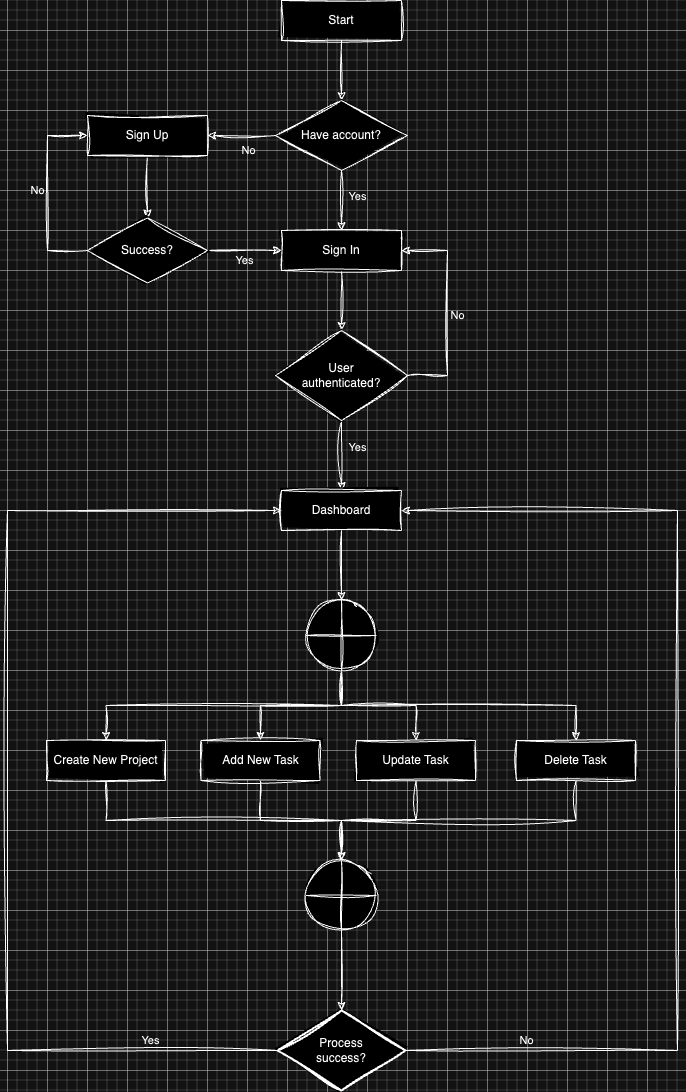

The diagram above was exported from draw.io. Its source (the exported page's mxGraphModel, read from the mxfile embedded in the PNG):
<mxGraphModel dx="734" dy="450" grid="1" gridSize="10" guides="1" tooltips="1" connect="1" arrows="1" fold="1" page="1" pageScale="1" pageWidth="827" pageHeight="1169" background="none" math="0" shadow="0">
  <root>
    <mxCell id="WIyWlLk6GJQsqaUBKTNV-0" />
    <mxCell id="WIyWlLk6GJQsqaUBKTNV-1" parent="WIyWlLk6GJQsqaUBKTNV-0" />
    <mxCell id="omhJDGEH3jwcNUUcZutQ-2" value="" style="edgeStyle=orthogonalEdgeStyle;rounded=0;orthogonalLoop=1;jettySize=auto;html=1;sketch=1;curveFitting=1;jiggle=2;labelBackgroundColor=none;fontColor=default;" edge="1" parent="WIyWlLk6GJQsqaUBKTNV-1" source="omhJDGEH3jwcNUUcZutQ-0" target="omhJDGEH3jwcNUUcZutQ-1">
      <mxGeometry relative="1" as="geometry" />
    </mxCell>
    <mxCell id="omhJDGEH3jwcNUUcZutQ-8" value="" style="edgeStyle=orthogonalEdgeStyle;rounded=0;orthogonalLoop=1;jettySize=auto;html=1;sketch=1;curveFitting=1;jiggle=2;labelBackgroundColor=none;fontColor=default;" edge="1" parent="WIyWlLk6GJQsqaUBKTNV-1" source="omhJDGEH3jwcNUUcZutQ-7" target="omhJDGEH3jwcNUUcZutQ-0">
      <mxGeometry relative="1" as="geometry" />
    </mxCell>
    <mxCell id="omhJDGEH3jwcNUUcZutQ-51" value="Yes" style="edgeLabel;html=1;align=center;verticalAlign=middle;resizable=0;points=[];rounded=0;sketch=1;curveFitting=1;jiggle=2;labelBackgroundColor=none;" vertex="1" connectable="0" parent="omhJDGEH3jwcNUUcZutQ-8">
      <mxGeometry x="-0.149" y="2" relative="1" as="geometry">
        <mxPoint x="14" as="offset" />
      </mxGeometry>
    </mxCell>
    <mxCell id="omhJDGEH3jwcNUUcZutQ-0" value="Sign In" style="rounded=0;whiteSpace=wrap;html=1;sketch=1;curveFitting=1;jiggle=2;labelBackgroundColor=none;" vertex="1" parent="WIyWlLk6GJQsqaUBKTNV-1">
      <mxGeometry x="354" y="240" width="120" height="40" as="geometry" />
    </mxCell>
    <mxCell id="omhJDGEH3jwcNUUcZutQ-4" value="" style="edgeStyle=orthogonalEdgeStyle;rounded=0;orthogonalLoop=1;jettySize=auto;html=1;sketch=1;curveFitting=1;jiggle=2;labelBackgroundColor=none;fontColor=default;" edge="1" parent="WIyWlLk6GJQsqaUBKTNV-1" source="omhJDGEH3jwcNUUcZutQ-1" target="omhJDGEH3jwcNUUcZutQ-3">
      <mxGeometry relative="1" as="geometry" />
    </mxCell>
    <mxCell id="omhJDGEH3jwcNUUcZutQ-53" value="Yes" style="edgeLabel;html=1;align=center;verticalAlign=middle;resizable=0;points=[];rounded=0;sketch=1;curveFitting=1;jiggle=2;labelBackgroundColor=none;" vertex="1" connectable="0" parent="omhJDGEH3jwcNUUcZutQ-4">
      <mxGeometry x="-0.2202" y="3" relative="1" as="geometry">
        <mxPoint x="13" as="offset" />
      </mxGeometry>
    </mxCell>
    <mxCell id="omhJDGEH3jwcNUUcZutQ-62" style="edgeStyle=orthogonalEdgeStyle;rounded=0;orthogonalLoop=1;jettySize=auto;html=1;exitX=1;exitY=0.5;exitDx=0;exitDy=0;entryX=1;entryY=0.5;entryDx=0;entryDy=0;sketch=1;curveFitting=1;jiggle=2;labelBackgroundColor=none;fontColor=default;" edge="1" parent="WIyWlLk6GJQsqaUBKTNV-1" source="omhJDGEH3jwcNUUcZutQ-1" target="omhJDGEH3jwcNUUcZutQ-0">
      <mxGeometry relative="1" as="geometry">
        <Array as="points">
          <mxPoint x="520" y="385" />
          <mxPoint x="520" y="260" />
        </Array>
      </mxGeometry>
    </mxCell>
    <mxCell id="omhJDGEH3jwcNUUcZutQ-63" value="No" style="edgeLabel;html=1;align=center;verticalAlign=middle;resizable=0;points=[];rounded=0;sketch=1;curveFitting=1;jiggle=2;labelBackgroundColor=none;" vertex="1" connectable="0" parent="omhJDGEH3jwcNUUcZutQ-62">
      <mxGeometry x="-0.0448" y="-1" relative="1" as="geometry">
        <mxPoint x="9" as="offset" />
      </mxGeometry>
    </mxCell>
    <mxCell id="omhJDGEH3jwcNUUcZutQ-1" value="User&lt;br&gt;authenticated?" style="rhombus;whiteSpace=wrap;html=1;rounded=0;sketch=1;curveFitting=1;jiggle=2;labelBackgroundColor=none;" vertex="1" parent="WIyWlLk6GJQsqaUBKTNV-1">
      <mxGeometry x="348" y="340" width="132" height="90" as="geometry" />
    </mxCell>
    <mxCell id="omhJDGEH3jwcNUUcZutQ-25" value="" style="edgeStyle=orthogonalEdgeStyle;rounded=0;orthogonalLoop=1;jettySize=auto;html=1;sketch=1;curveFitting=1;jiggle=2;labelBackgroundColor=none;fontColor=default;" edge="1" parent="WIyWlLk6GJQsqaUBKTNV-1" source="omhJDGEH3jwcNUUcZutQ-3" target="omhJDGEH3jwcNUUcZutQ-24">
      <mxGeometry relative="1" as="geometry" />
    </mxCell>
    <mxCell id="omhJDGEH3jwcNUUcZutQ-3" value="Dashboard" style="whiteSpace=wrap;html=1;rounded=0;sketch=1;curveFitting=1;jiggle=2;labelBackgroundColor=none;" vertex="1" parent="WIyWlLk6GJQsqaUBKTNV-1">
      <mxGeometry x="354" y="500" width="120" height="40" as="geometry" />
    </mxCell>
    <mxCell id="omhJDGEH3jwcNUUcZutQ-10" value="" style="edgeStyle=orthogonalEdgeStyle;rounded=0;orthogonalLoop=1;jettySize=auto;html=1;sketch=1;curveFitting=1;jiggle=2;labelBackgroundColor=none;fontColor=default;" edge="1" parent="WIyWlLk6GJQsqaUBKTNV-1" source="omhJDGEH3jwcNUUcZutQ-9" target="omhJDGEH3jwcNUUcZutQ-7">
      <mxGeometry relative="1" as="geometry" />
    </mxCell>
    <mxCell id="omhJDGEH3jwcNUUcZutQ-14" value="" style="edgeStyle=orthogonalEdgeStyle;rounded=0;orthogonalLoop=1;jettySize=auto;html=1;sketch=1;curveFitting=1;jiggle=2;labelBackgroundColor=none;fontColor=default;" edge="1" parent="WIyWlLk6GJQsqaUBKTNV-1" source="omhJDGEH3jwcNUUcZutQ-7" target="omhJDGEH3jwcNUUcZutQ-13">
      <mxGeometry relative="1" as="geometry" />
    </mxCell>
    <mxCell id="omhJDGEH3jwcNUUcZutQ-61" value="No" style="edgeLabel;html=1;align=center;verticalAlign=middle;resizable=0;points=[];rounded=0;sketch=1;curveFitting=1;jiggle=2;labelBackgroundColor=none;" vertex="1" connectable="0" parent="omhJDGEH3jwcNUUcZutQ-14">
      <mxGeometry x="-0.2215" y="2" relative="1" as="geometry">
        <mxPoint x="-1" y="13" as="offset" />
      </mxGeometry>
    </mxCell>
    <mxCell id="omhJDGEH3jwcNUUcZutQ-7" value="Have account?" style="rhombus;whiteSpace=wrap;html=1;rounded=0;sketch=1;curveFitting=1;jiggle=2;labelBackgroundColor=none;" vertex="1" parent="WIyWlLk6GJQsqaUBKTNV-1">
      <mxGeometry x="348" y="110" width="132" height="70" as="geometry" />
    </mxCell>
    <mxCell id="omhJDGEH3jwcNUUcZutQ-9" value="Start" style="whiteSpace=wrap;html=1;rounded=0;sketch=1;curveFitting=1;jiggle=2;labelBackgroundColor=none;" vertex="1" parent="WIyWlLk6GJQsqaUBKTNV-1">
      <mxGeometry x="354" y="10" width="120" height="40" as="geometry" />
    </mxCell>
    <mxCell id="omhJDGEH3jwcNUUcZutQ-17" value="" style="edgeStyle=orthogonalEdgeStyle;rounded=0;orthogonalLoop=1;jettySize=auto;html=1;sketch=1;curveFitting=1;jiggle=2;labelBackgroundColor=none;fontColor=default;" edge="1" parent="WIyWlLk6GJQsqaUBKTNV-1" source="omhJDGEH3jwcNUUcZutQ-13" target="omhJDGEH3jwcNUUcZutQ-16">
      <mxGeometry relative="1" as="geometry" />
    </mxCell>
    <mxCell id="omhJDGEH3jwcNUUcZutQ-13" value="Sign Up" style="whiteSpace=wrap;html=1;rounded=0;sketch=1;curveFitting=1;jiggle=2;labelBackgroundColor=none;" vertex="1" parent="WIyWlLk6GJQsqaUBKTNV-1">
      <mxGeometry x="160" y="125" width="120" height="40" as="geometry" />
    </mxCell>
    <mxCell id="omhJDGEH3jwcNUUcZutQ-18" value="" style="edgeStyle=orthogonalEdgeStyle;rounded=0;orthogonalLoop=1;jettySize=auto;html=1;sketch=1;curveFitting=1;jiggle=2;labelBackgroundColor=none;fontColor=default;" edge="1" parent="WIyWlLk6GJQsqaUBKTNV-1" source="omhJDGEH3jwcNUUcZutQ-16" target="omhJDGEH3jwcNUUcZutQ-0">
      <mxGeometry relative="1" as="geometry" />
    </mxCell>
    <mxCell id="omhJDGEH3jwcNUUcZutQ-19" value="Yes" style="edgeLabel;html=1;align=center;verticalAlign=middle;resizable=0;points=[];rounded=0;sketch=1;curveFitting=1;jiggle=2;labelBackgroundColor=none;" vertex="1" connectable="0" parent="omhJDGEH3jwcNUUcZutQ-18">
      <mxGeometry x="-0.0165" y="-1" relative="1" as="geometry">
        <mxPoint y="9" as="offset" />
      </mxGeometry>
    </mxCell>
    <mxCell id="omhJDGEH3jwcNUUcZutQ-20" style="edgeStyle=orthogonalEdgeStyle;rounded=0;orthogonalLoop=1;jettySize=auto;html=1;entryX=0;entryY=0.5;entryDx=0;entryDy=0;sketch=1;curveFitting=1;jiggle=2;labelBackgroundColor=none;fontColor=default;" edge="1" parent="WIyWlLk6GJQsqaUBKTNV-1" source="omhJDGEH3jwcNUUcZutQ-16" target="omhJDGEH3jwcNUUcZutQ-13">
      <mxGeometry relative="1" as="geometry">
        <Array as="points">
          <mxPoint x="120" y="260" />
          <mxPoint x="120" y="145" />
        </Array>
      </mxGeometry>
    </mxCell>
    <mxCell id="omhJDGEH3jwcNUUcZutQ-21" value="No" style="edgeLabel;html=1;align=center;verticalAlign=middle;resizable=0;points=[];rounded=0;sketch=1;curveFitting=1;jiggle=2;labelBackgroundColor=none;" vertex="1" connectable="0" parent="omhJDGEH3jwcNUUcZutQ-20">
      <mxGeometry x="0.0222" y="-1" relative="1" as="geometry">
        <mxPoint x="-11" as="offset" />
      </mxGeometry>
    </mxCell>
    <mxCell id="omhJDGEH3jwcNUUcZutQ-16" value="Success?" style="rhombus;whiteSpace=wrap;html=1;rounded=0;sketch=1;curveFitting=1;jiggle=2;labelBackgroundColor=none;" vertex="1" parent="WIyWlLk6GJQsqaUBKTNV-1">
      <mxGeometry x="160" y="227.5" width="120" height="65" as="geometry" />
    </mxCell>
    <mxCell id="omhJDGEH3jwcNUUcZutQ-42" style="edgeStyle=orthogonalEdgeStyle;rounded=0;orthogonalLoop=1;jettySize=auto;html=1;entryX=0.5;entryY=0;entryDx=0;entryDy=0;sketch=1;curveFitting=1;jiggle=2;labelBackgroundColor=none;fontColor=default;" edge="1" parent="WIyWlLk6GJQsqaUBKTNV-1" source="omhJDGEH3jwcNUUcZutQ-24" target="omhJDGEH3jwcNUUcZutQ-37">
      <mxGeometry relative="1" as="geometry" />
    </mxCell>
    <mxCell id="omhJDGEH3jwcNUUcZutQ-43" style="edgeStyle=orthogonalEdgeStyle;rounded=0;orthogonalLoop=1;jettySize=auto;html=1;entryX=0.5;entryY=0;entryDx=0;entryDy=0;sketch=1;curveFitting=1;jiggle=2;labelBackgroundColor=none;fontColor=default;" edge="1" parent="WIyWlLk6GJQsqaUBKTNV-1" source="omhJDGEH3jwcNUUcZutQ-24" target="omhJDGEH3jwcNUUcZutQ-30">
      <mxGeometry relative="1" as="geometry" />
    </mxCell>
    <mxCell id="omhJDGEH3jwcNUUcZutQ-44" style="edgeStyle=orthogonalEdgeStyle;rounded=0;orthogonalLoop=1;jettySize=auto;html=1;entryX=0.5;entryY=0;entryDx=0;entryDy=0;exitX=0.5;exitY=1;exitDx=0;exitDy=0;exitPerimeter=0;sketch=1;curveFitting=1;jiggle=2;labelBackgroundColor=none;fontColor=default;" edge="1" parent="WIyWlLk6GJQsqaUBKTNV-1" source="omhJDGEH3jwcNUUcZutQ-24" target="omhJDGEH3jwcNUUcZutQ-36">
      <mxGeometry relative="1" as="geometry" />
    </mxCell>
    <mxCell id="omhJDGEH3jwcNUUcZutQ-45" style="edgeStyle=orthogonalEdgeStyle;rounded=0;orthogonalLoop=1;jettySize=auto;html=1;exitX=0.5;exitY=1;exitDx=0;exitDy=0;exitPerimeter=0;entryX=0.5;entryY=0;entryDx=0;entryDy=0;sketch=1;curveFitting=1;jiggle=2;labelBackgroundColor=none;fontColor=default;" edge="1" parent="WIyWlLk6GJQsqaUBKTNV-1" source="omhJDGEH3jwcNUUcZutQ-24" target="omhJDGEH3jwcNUUcZutQ-38">
      <mxGeometry relative="1" as="geometry" />
    </mxCell>
    <mxCell id="omhJDGEH3jwcNUUcZutQ-24" value="" style="verticalLabelPosition=bottom;verticalAlign=top;html=1;shape=mxgraph.flowchart.summing_function;rounded=0;sketch=1;curveFitting=1;jiggle=2;labelBackgroundColor=none;" vertex="1" parent="WIyWlLk6GJQsqaUBKTNV-1">
      <mxGeometry x="379" y="610" width="70" height="70" as="geometry" />
    </mxCell>
    <mxCell id="omhJDGEH3jwcNUUcZutQ-49" style="edgeStyle=orthogonalEdgeStyle;rounded=0;orthogonalLoop=1;jettySize=auto;html=1;entryX=0;entryY=0.5;entryDx=0;entryDy=0;sketch=1;curveFitting=1;jiggle=2;labelBackgroundColor=none;fontColor=default;" edge="1" parent="WIyWlLk6GJQsqaUBKTNV-1" source="omhJDGEH3jwcNUUcZutQ-46" target="omhJDGEH3jwcNUUcZutQ-3">
      <mxGeometry relative="1" as="geometry">
        <Array as="points">
          <mxPoint x="80" y="1060" />
          <mxPoint x="80" y="520" />
        </Array>
      </mxGeometry>
    </mxCell>
    <mxCell id="omhJDGEH3jwcNUUcZutQ-50" value="Yes" style="edgeLabel;html=1;align=center;verticalAlign=middle;resizable=0;points=[];rounded=0;sketch=1;curveFitting=1;jiggle=2;labelBackgroundColor=none;" vertex="1" connectable="0" parent="omhJDGEH3jwcNUUcZutQ-49">
      <mxGeometry x="-0.7662" y="1" relative="1" as="geometry">
        <mxPoint y="-11" as="offset" />
      </mxGeometry>
    </mxCell>
    <mxCell id="omhJDGEH3jwcNUUcZutQ-54" style="edgeStyle=orthogonalEdgeStyle;rounded=0;orthogonalLoop=1;jettySize=auto;html=1;entryX=1;entryY=0.5;entryDx=0;entryDy=0;sketch=1;curveFitting=1;jiggle=2;labelBackgroundColor=none;fontColor=default;" edge="1" parent="WIyWlLk6GJQsqaUBKTNV-1" source="omhJDGEH3jwcNUUcZutQ-46" target="omhJDGEH3jwcNUUcZutQ-3">
      <mxGeometry relative="1" as="geometry">
        <Array as="points">
          <mxPoint x="750" y="1060" />
          <mxPoint x="750" y="520" />
        </Array>
      </mxGeometry>
    </mxCell>
    <mxCell id="omhJDGEH3jwcNUUcZutQ-55" value="No" style="edgeLabel;html=1;align=center;verticalAlign=middle;resizable=0;points=[];rounded=0;sketch=1;curveFitting=1;jiggle=2;labelBackgroundColor=none;labelBorderColor=none;fontColor=#000000;" vertex="1" connectable="0" parent="omhJDGEH3jwcNUUcZutQ-54">
      <mxGeometry x="-0.761" y="-3" relative="1" as="geometry">
        <mxPoint x="-9" y="-13" as="offset" />
      </mxGeometry>
    </mxCell>
    <mxCell id="omhJDGEH3jwcNUUcZutQ-46" value="Process&lt;br&gt;success?" style="strokeWidth=2;html=1;shape=mxgraph.flowchart.decision;whiteSpace=wrap;rounded=0;sketch=1;curveFitting=1;jiggle=2;labelBackgroundColor=none;" vertex="1" parent="WIyWlLk6GJQsqaUBKTNV-1">
      <mxGeometry x="350" y="1020" width="128" height="80" as="geometry" />
    </mxCell>
    <mxCell id="omhJDGEH3jwcNUUcZutQ-48" style="edgeStyle=orthogonalEdgeStyle;rounded=0;orthogonalLoop=1;jettySize=auto;html=1;entryX=0.5;entryY=0;entryDx=0;entryDy=0;entryPerimeter=0;sketch=1;curveFitting=1;jiggle=2;labelBackgroundColor=none;fontColor=default;" edge="1" parent="WIyWlLk6GJQsqaUBKTNV-1" source="omhJDGEH3jwcNUUcZutQ-47" target="omhJDGEH3jwcNUUcZutQ-46">
      <mxGeometry relative="1" as="geometry" />
    </mxCell>
    <mxCell id="omhJDGEH3jwcNUUcZutQ-47" value="" style="verticalLabelPosition=bottom;verticalAlign=top;html=1;shape=mxgraph.flowchart.summing_function;rounded=0;sketch=1;curveFitting=1;jiggle=2;labelBackgroundColor=none;" vertex="1" parent="WIyWlLk6GJQsqaUBKTNV-1">
      <mxGeometry x="379" y="870" width="70" height="70" as="geometry" />
    </mxCell>
    <mxCell id="omhJDGEH3jwcNUUcZutQ-56" style="edgeStyle=orthogonalEdgeStyle;rounded=0;orthogonalLoop=1;jettySize=auto;html=1;entryX=0.5;entryY=0;entryDx=0;entryDy=0;entryPerimeter=0;exitX=0.5;exitY=1;exitDx=0;exitDy=0;sketch=1;curveFitting=1;jiggle=2;labelBackgroundColor=none;fontColor=default;" edge="1" parent="WIyWlLk6GJQsqaUBKTNV-1" source="omhJDGEH3jwcNUUcZutQ-36" target="omhJDGEH3jwcNUUcZutQ-47">
      <mxGeometry relative="1" as="geometry" />
    </mxCell>
    <mxCell id="omhJDGEH3jwcNUUcZutQ-57" style="edgeStyle=orthogonalEdgeStyle;rounded=0;orthogonalLoop=1;jettySize=auto;html=1;exitX=0.5;exitY=1;exitDx=0;exitDy=0;entryX=0.5;entryY=0;entryDx=0;entryDy=0;entryPerimeter=0;sketch=1;curveFitting=1;jiggle=2;labelBackgroundColor=none;fontColor=default;" edge="1" parent="WIyWlLk6GJQsqaUBKTNV-1" source="omhJDGEH3jwcNUUcZutQ-30" target="omhJDGEH3jwcNUUcZutQ-47">
      <mxGeometry relative="1" as="geometry" />
    </mxCell>
    <mxCell id="omhJDGEH3jwcNUUcZutQ-30" value="Add New Task" style="rounded=0;whiteSpace=wrap;html=1;verticalAlign=middle;sketch=1;curveFitting=1;jiggle=2;labelBackgroundColor=none;" vertex="1" parent="WIyWlLk6GJQsqaUBKTNV-1">
      <mxGeometry x="273.5" y="750" width="119" height="40" as="geometry" />
    </mxCell>
    <mxCell id="omhJDGEH3jwcNUUcZutQ-36" value="Create New Project" style="rounded=0;whiteSpace=wrap;html=1;verticalAlign=middle;sketch=1;curveFitting=1;jiggle=2;labelBackgroundColor=none;" vertex="1" parent="WIyWlLk6GJQsqaUBKTNV-1">
      <mxGeometry x="119" y="750" width="119" height="40" as="geometry" />
    </mxCell>
    <mxCell id="omhJDGEH3jwcNUUcZutQ-59" style="edgeStyle=orthogonalEdgeStyle;rounded=0;orthogonalLoop=1;jettySize=auto;html=1;exitX=0.5;exitY=1;exitDx=0;exitDy=0;entryX=0.5;entryY=0;entryDx=0;entryDy=0;entryPerimeter=0;sketch=1;curveFitting=1;jiggle=2;labelBackgroundColor=none;fontColor=default;" edge="1" parent="WIyWlLk6GJQsqaUBKTNV-1" source="omhJDGEH3jwcNUUcZutQ-37" target="omhJDGEH3jwcNUUcZutQ-47">
      <mxGeometry relative="1" as="geometry" />
    </mxCell>
    <mxCell id="omhJDGEH3jwcNUUcZutQ-37" value="Update Task" style="rounded=0;whiteSpace=wrap;html=1;verticalAlign=middle;sketch=1;curveFitting=1;jiggle=2;labelBackgroundColor=none;" vertex="1" parent="WIyWlLk6GJQsqaUBKTNV-1">
      <mxGeometry x="429" y="750" width="119" height="40" as="geometry" />
    </mxCell>
    <mxCell id="omhJDGEH3jwcNUUcZutQ-60" style="edgeStyle=orthogonalEdgeStyle;rounded=0;orthogonalLoop=1;jettySize=auto;html=1;exitX=0.5;exitY=1;exitDx=0;exitDy=0;entryX=0.5;entryY=0;entryDx=0;entryDy=0;entryPerimeter=0;sketch=1;curveFitting=1;jiggle=2;labelBackgroundColor=none;fontColor=default;" edge="1" parent="WIyWlLk6GJQsqaUBKTNV-1" source="omhJDGEH3jwcNUUcZutQ-38" target="omhJDGEH3jwcNUUcZutQ-47">
      <mxGeometry relative="1" as="geometry" />
    </mxCell>
    <mxCell id="omhJDGEH3jwcNUUcZutQ-38" value="Delete Task" style="rounded=0;whiteSpace=wrap;html=1;verticalAlign=middle;sketch=1;curveFitting=1;jiggle=2;labelBackgroundColor=none;" vertex="1" parent="WIyWlLk6GJQsqaUBKTNV-1">
      <mxGeometry x="589" y="750" width="119" height="40" as="geometry" />
    </mxCell>
  </root>
</mxGraphModel>